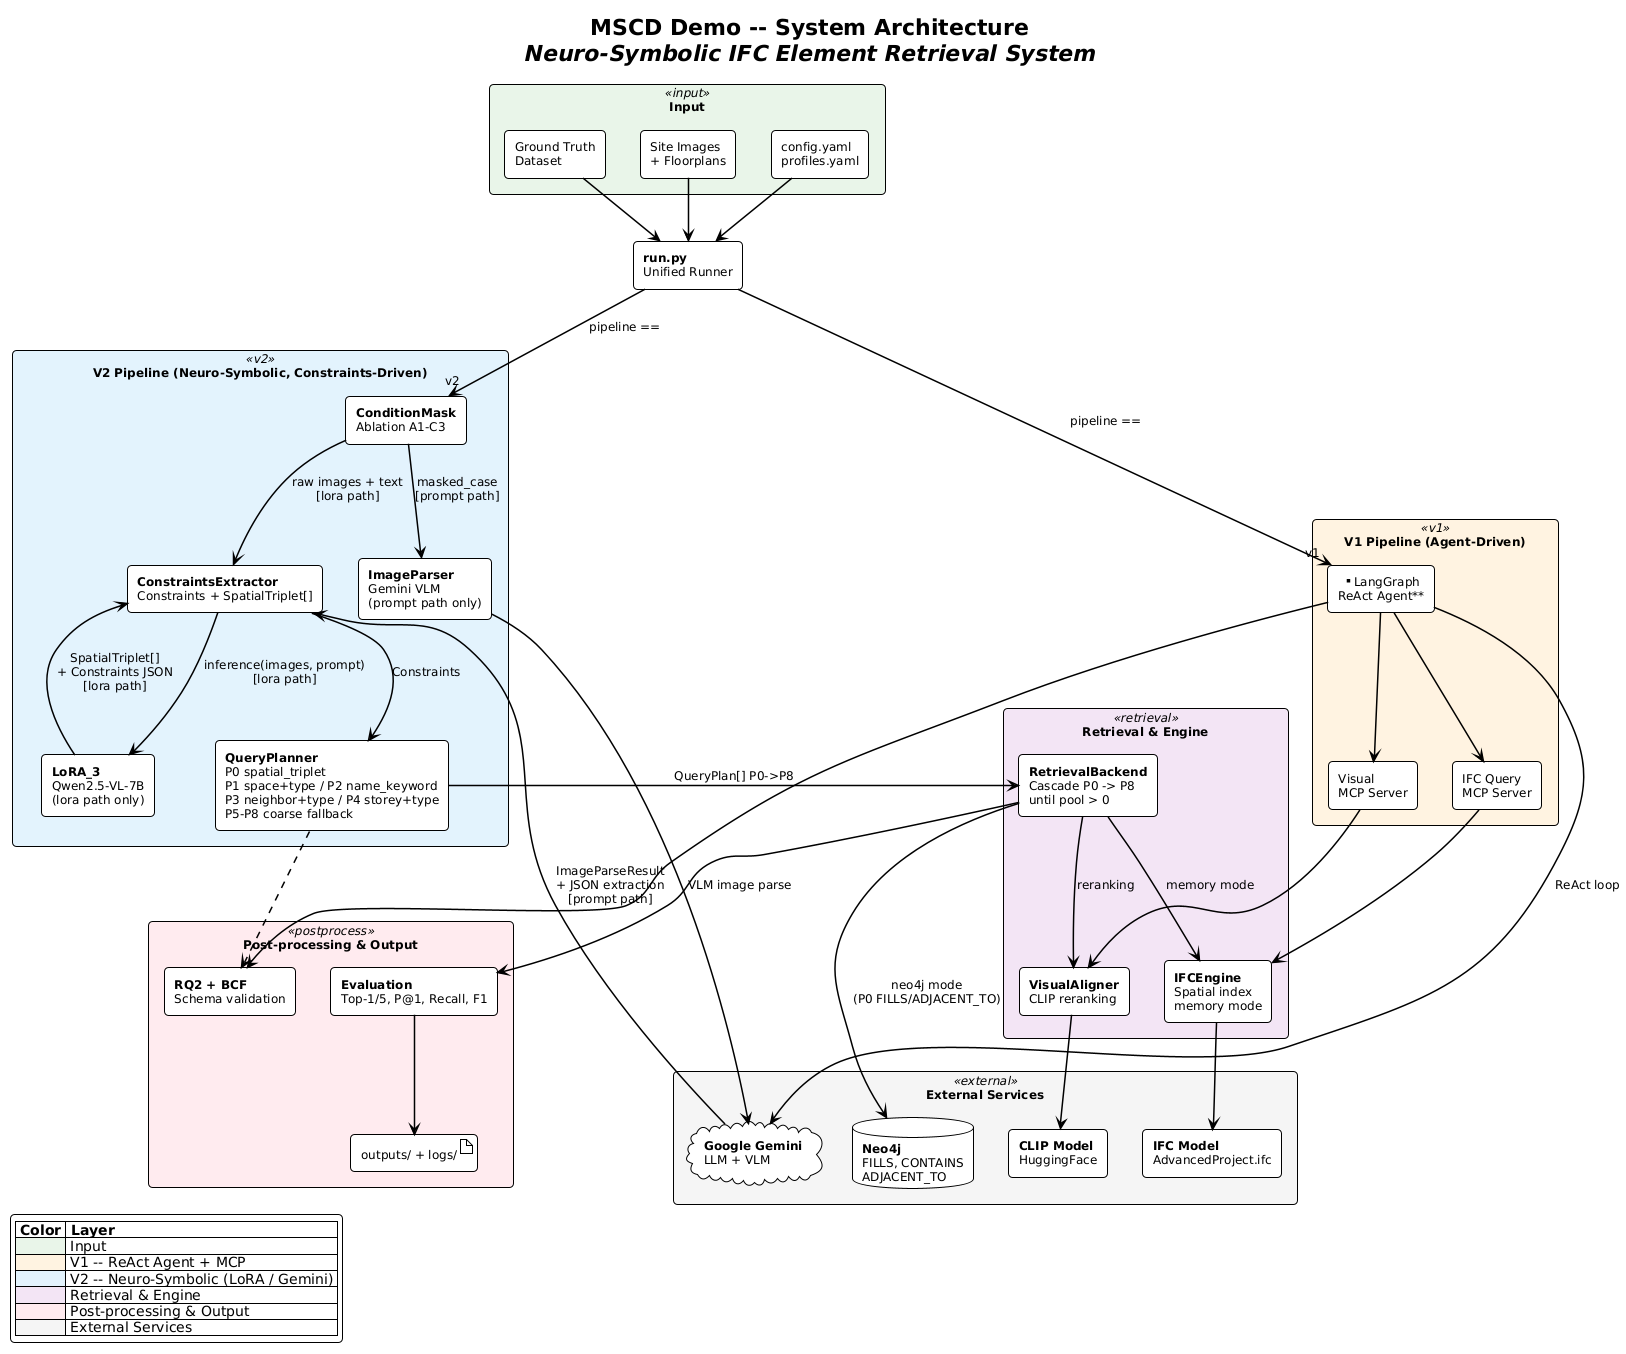

The diagram above was rendered by PlantUML. Its source (embedded in the PNG):
@startuml
!theme plain
title **MSCD Demo -- System Architecture**\n//Neuro-Symbolic IFC Element Retrieval System//

skinparam backgroundColor #FEFEFE
skinparam componentStyle rectangle
skinparam defaultFontSize 12
skinparam packageStyle rectangle
skinparam ArrowThickness 1.5
skinparam RoundCorner 8
skinparam shadowing false

skinparam package<<input>> {
    BackgroundColor #E8F5E9
}
skinparam package<<v1>> {
    BackgroundColor #FFF3E0
}
skinparam package<<v2>> {
    BackgroundColor #E3F2FD
}
skinparam package<<retrieval>> {
    BackgroundColor #F3E5F5
}
skinparam package<<postprocess>> {
    BackgroundColor #FFEBEE
}
skinparam package<<external>> {
    BackgroundColor #F5F5F5
}

' ── INPUT ──────────────────────────────────────────────────────────
package "Input" <<input>> {
    component "Ground Truth\nDataset" as GT
    component "Site Images\n+ Floorplans" as IMAGES
    component "config.yaml\nprofiles.yaml" as CONFIG
}

' ── V1 ─────────────────────────────────────────────────────────────
package "V1 Pipeline (Agent-Driven)" <<v1>> {
    component "**LangGraph\nReAct Agent**" as V1_AGENT
    component "IFC Query\nMCP Server" as IFC_MCP
    component "Visual\nMCP Server" as VIS_MCP
}

' ── V2 ─────────────────────────────────────────────────────────────
package "V2 Pipeline (Neuro-Symbolic, Constraints-Driven)" <<v2>> {
    component "**ConditionMask**\nAblation A1-C3" as COND_MASK
    component "**ImageParser**\nGemini VLM\n(prompt path only)" as IMG_PARSER
    component "**LoRA_3**\nQwen2.5-VL-7B\n(lora path only)" as LORA
    component "**ConstraintsExtractor**\nConstraints + SpatialTriplet[]" as CONSTRAINTS
    component "**QueryPlanner**\nP0 spatial_triplet\nP1 space+type / P2 name_keyword\nP3 neighbor+type / P4 storey+type\nP5-P8 coarse fallback" as QUERY_PLAN
}

' ── RETRIEVAL ───────────────────────────────────────────────────────
package "Retrieval & Engine" <<retrieval>> {
    component "**RetrievalBackend**\nCascade P0 -> P8\nuntil pool > 0" as RET_BACK
    component "**IFCEngine**\nSpatial index\nmemory mode" as IFC_ENGINE
    component "**VisualAligner**\nCLIP reranking" as CLIP
}

' ── POST-PROCESSING ─────────────────────────────────────────────────
package "Post-processing & Output" <<postprocess>> {
    component "**Evaluation**\nTop-1/5, P@1, Recall, F1" as EVAL_MOD
    component "**RQ2 + BCF**\nSchema validation" as RQ2
    artifact "outputs/ + logs/" as OUT
}

' ── EXTERNAL ────────────────────────────────────────────────────────
package "External Services" <<external>> {
    cloud "**Google Gemini**\nLLM + VLM" as LLM
    database "**Neo4j**\nFILLS, CONTAINS\nADJACENT_TO" as NEO4J
    component "**IFC Model**\nAdvancedProject.ifc" as IFC_FILE
    component "**CLIP Model**\nHuggingFace" as HF_CLIP
}

' ── RUNNER ──────────────────────────────────────────────────────────
component "**run.py**\nUnified Runner" as RUNNER

' ── RELATIONSHIPS ───────────────────────────────────────────────────

' Input
GT     --> RUNNER
IMAGES --> RUNNER
CONFIG --> RUNNER

' Runner -> pipelines
RUNNER --> V1_AGENT  : pipeline == "v1"
RUNNER --> COND_MASK : pipeline == "v2"

' V1 flow
V1_AGENT --> IFC_MCP
V1_AGENT --> VIS_MCP
V1_AGENT --> LLM : ReAct loop
IFC_MCP  --> IFC_ENGINE
VIS_MCP  --> CLIP

' V2 Step 1 -- mask -> two paths
COND_MASK --> IMG_PARSER  : masked_case\n[prompt path]
COND_MASK --> CONSTRAINTS : raw images + text\n[lora path]

' V2 Step 2 -- prompt path: IMG_PARSER -> LLM -> CONSTRAINTS
IMG_PARSER --> LLM         : VLM image parse
LLM        --> CONSTRAINTS : ImageParseResult\n+ JSON extraction\n[prompt path]

' V2 Step 2 -- lora path: CONSTRAINTS -> LORA -> CONSTRAINTS
CONSTRAINTS --> LORA : inference(images, prompt)\n[lora path]
LORA --> CONSTRAINTS : SpatialTriplet[]\n+ Constraints JSON\n[lora path]

' V2 Step 3 -- plan -> retrieve
CONSTRAINTS --> QUERY_PLAN : Constraints
QUERY_PLAN  --> RET_BACK   : QueryPlan[] P0->P8

' Retrieval backends
RET_BACK --> IFC_ENGINE : memory mode
RET_BACK --> NEO4J      : neo4j mode\n(P0 FILLS/ADJACENT_TO)
RET_BACK --> CLIP       : reranking

' Engine
IFC_ENGINE --> IFC_FILE
CLIP       --> HF_CLIP

' Post-processing
RET_BACK   --> EVAL_MOD
V1_AGENT   --> RQ2
QUERY_PLAN ..> RQ2
EVAL_MOD   --> OUT

legend bottom left
  |= Color |= Layer |
  |<#E8F5E9> | Input |
  |<#FFF3E0> | V1 -- ReAct Agent + MCP |
  |<#E3F2FD> | V2 -- Neuro-Symbolic (LoRA / Gemini) |
  |<#F3E5F5> | Retrieval & Engine |
  |<#FFEBEE> | Post-processing & Output |
  |<#F5F5F5> | External Services |
end legend
@enduml